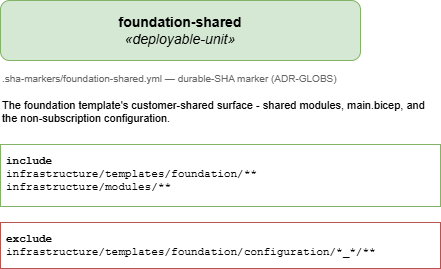

The diagram above was exported from draw.io. Its source (the exported page's mxGraphModel, read from the mxfile embedded in the PNG):
<mxGraphModel dx="1250" dy="542" grid="1" gridSize="10" guides="1" tooltips="1" connect="1" arrows="1" fold="1" page="1" pageScale="1" pageWidth="1169" pageHeight="826" math="0" shadow="0">
  <root>
    <mxCell id="0" />
    <mxCell id="1" parent="0" />
    <mxCell id="title" parent="1" style="rounded=1;whiteSpace=wrap;html=1;fontSize=14;fillColor=#d5e8d4;strokeColor=#82b366;" value="&lt;b&gt;foundation-shared&lt;/b&gt;&lt;br&gt;&lt;i&gt;&amp;#171;deployable-unit&amp;#187;&lt;/i&gt;" vertex="1">
      <mxGeometry height="60" width="360" x="40" y="40" as="geometry" />
    </mxCell>
    <mxCell id="marker" parent="1" style="text;html=1;align=left;verticalAlign=top;fontSize=10;fontColor=#666666;" value=".sha-markers/foundation-shared.yml &amp;#8212; durable-SHA marker (ADR-GLOBS)" vertex="1">
      <mxGeometry height="20" width="360" x="40" y="106" as="geometry" />
    </mxCell>
    <mxCell id="description" parent="1" style="text;html=1;whiteSpace=wrap;align=left;verticalAlign=top;fontSize=11;" value="The foundation template's customer-shared surface - shared modules, main.bicep, and the non-subscription configuration." vertex="1">
      <mxGeometry height="40" width="440" x="40" y="132" as="geometry" />
    </mxCell>
    <mxCell id="include" parent="1" style="rounded=0;whiteSpace=wrap;html=1;align=left;verticalAlign=top;fontFamily=Courier New;fontSize=11;spacing=6; fillColor=#f8fff8;strokeColor=#82b366;" value="&lt;b&gt;include&lt;/b&gt;&lt;br&gt;infrastructure/templates/foundation/**&lt;br&gt;infrastructure/modules/**" vertex="1">
      <mxGeometry height="62" width="440" x="40" y="184" as="geometry" />
    </mxCell>
    <mxCell id="exclude" parent="1" style="rounded=0;whiteSpace=wrap;html=1;align=left;verticalAlign=top;fontFamily=Courier New;fontSize=11;spacing=6; fillColor=#fff8f8;strokeColor=#b85450;" value="&lt;b&gt;exclude&lt;/b&gt;&lt;br&gt;infrastructure/templates/foundation/configuration/*_*/**" vertex="1">
      <mxGeometry height="46" width="440" x="40" y="262" as="geometry" />
    </mxCell>
  </root>
</mxGraphModel>